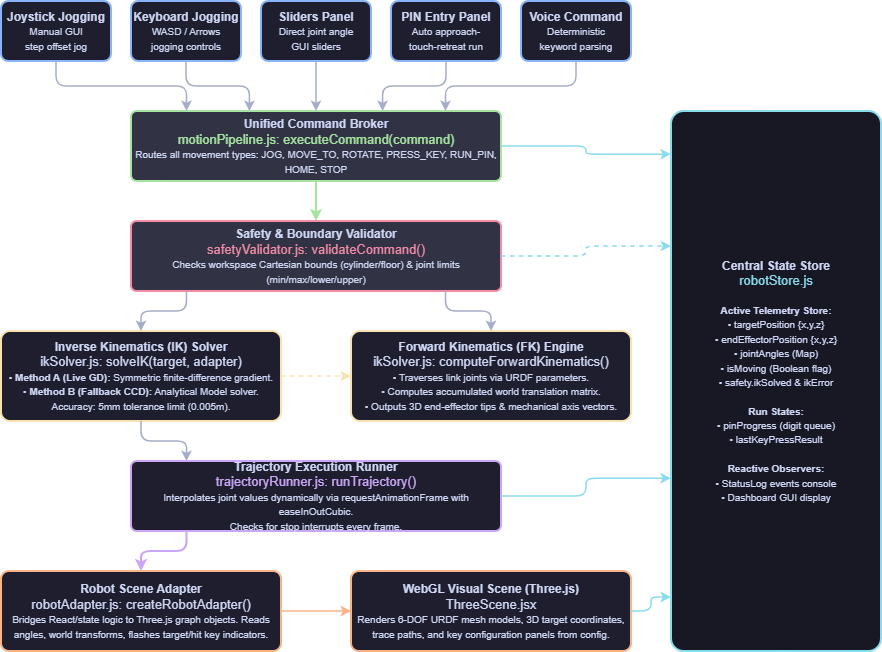

The diagram above was exported from draw.io. Its source (the exported page's mxGraphModel, read from the mxfile embedded in the PNG):
<mxGraphModel dx="1030" dy="527" grid="1" gridSize="10" guides="1" tooltips="1" connect="1" arrows="1" fold="1" page="1" pageScale="1" pageWidth="960" pageHeight="760" math="0" shadow="0">
  <root>
    <mxCell id="0" />
    <mxCell id="1" parent="0" />
    <mxCell id="input_joystick" parent="1" style="rounded=1;whiteSpace=wrap;html=1;arcSize=12;fillColor=#1e1e2e;strokeColor=#89b4fa;fontColor=#cdd6f4;strokeWidth=2;" value="&lt;b&gt;Joystick Jogging&lt;/b&gt;&lt;br&gt;&lt;font size=&quot;1&quot;&gt;Manual GUI &lt;br&gt;step offset jog&lt;/font&gt;" vertex="1">
      <mxGeometry height="60" width="110" x="40" y="40" as="geometry" />
    </mxCell>
    <mxCell id="input_keyboard" parent="1" style="rounded=1;whiteSpace=wrap;html=1;arcSize=12;fillColor=#1e1e2e;strokeColor=#89b4fa;fontColor=#cdd6f4;strokeWidth=2;" value="&lt;b&gt;Keyboard Jogging&lt;/b&gt;&lt;br&gt;&lt;font size=&quot;1&quot;&gt;WASD / Arrows&lt;br&gt;jogging controls&lt;/font&gt;" vertex="1">
      <mxGeometry height="60" width="110" x="170" y="40" as="geometry" />
    </mxCell>
    <mxCell id="input_sliders" parent="1" style="rounded=1;whiteSpace=wrap;html=1;arcSize=12;fillColor=#1e1e2e;strokeColor=#89b4fa;fontColor=#cdd6f4;strokeWidth=2;" value="&lt;b&gt;Sliders Panel&lt;/b&gt;&lt;br&gt;&lt;font size=&quot;1&quot;&gt;Direct joint angle&lt;br&gt;GUI sliders&lt;/font&gt;" vertex="1">
      <mxGeometry height="60" width="110" x="300" y="40" as="geometry" />
    </mxCell>
    <mxCell id="input_pin" parent="1" style="rounded=1;whiteSpace=wrap;html=1;arcSize=12;fillColor=#1e1e2e;strokeColor=#89b4fa;fontColor=#cdd6f4;strokeWidth=2;" value="&lt;b&gt;PIN Entry Panel&lt;/b&gt;&lt;br&gt;&lt;font size=&quot;1&quot;&gt;Auto approach-&lt;br&gt;touch-retreat run&lt;/font&gt;" vertex="1">
      <mxGeometry height="60" width="110" x="430" y="40" as="geometry" />
    </mxCell>
    <mxCell id="input_voice" parent="1" style="rounded=1;whiteSpace=wrap;html=1;arcSize=12;fillColor=#1e1e2e;strokeColor=#89b4fa;fontColor=#cdd6f4;strokeWidth=2;" value="&lt;b&gt;Voice Command&lt;/b&gt;&lt;br&gt;&lt;font size=&quot;1&quot;&gt;Deterministic&lt;br&gt;keyword parsing&lt;/font&gt;" vertex="1">
      <mxGeometry height="60" width="110" x="560" y="40" as="geometry" />
    </mxCell>
    <mxCell id="exec_broker" parent="1" style="rounded=1;whiteSpace=wrap;html=1;arcSize=8;fillColor=#313244;strokeColor=#a6e3a1;fontColor=#cdd6f4;strokeWidth=2;" value="&lt;b&gt;Unified Command Broker&lt;/b&gt;&lt;br&gt;&lt;font size=&quot;2&quot; color=&quot;#a6e3a1&quot;&gt;motionPipeline.js: executeCommand(command)&lt;/font&gt;&lt;br&gt;&lt;font size=&quot;1&quot;&gt;Routes all movement types: JOG, MOVE_TO, ROTATE, PRESS_KEY, RUN_PIN, HOME, STOP&lt;/font&gt;" vertex="1">
      <mxGeometry height="70" width="370" x="170" y="150" as="geometry" />
    </mxCell>
    <mxCell id="validator" parent="1" style="rounded=1;whiteSpace=wrap;html=1;arcSize=8;fillColor=#313244;strokeColor=#f38ba8;fontColor=#cdd6f4;strokeWidth=2;" value="&lt;b&gt;Safety &amp; Boundary Validator&lt;/b&gt;&lt;br&gt;&lt;font size=&quot;2&quot; color=&quot;#f38ba8&quot;&gt;safetyValidator.js: validateCommand()&lt;/font&gt;&lt;br&gt;&lt;font size=&quot;1&quot;&gt;Checks workspace Cartesian bounds (cylinder/floor) &amp;amp; joint limits (min/max/lower/upper)&lt;/font&gt;" vertex="1">
      <mxGeometry height="70" width="370" x="170" y="260" as="geometry" />
    </mxCell>
    <mxCell id="ik_solver" parent="1" style="rounded=1;whiteSpace=wrap;html=1;arcSize=10;fillColor=#1e1e2e;strokeColor=#f9e2af;fontColor=#cdd6f4;strokeWidth=2;" value="&lt;b&gt;Inverse Kinematics (IK) Solver&lt;/b&gt;&lt;br&gt;&lt;font size=&quot;2&quot;&gt;ikSolver.js: solveIK(target, adapter)&lt;/font&gt;&lt;br&gt;&lt;font size=&quot;1&quot; align=&quot;left&quot;&gt;• &lt;b&gt;Method A (Live GD):&lt;/b&gt; Symmetric finite-difference gradient.&lt;br&gt;• &lt;b&gt;Method B (Fallback CCD):&lt;/b&gt; Analytical Model solver.&lt;br&gt;Accuracy: 5mm tolerance limit (0.005m).&lt;/font&gt;" vertex="1">
      <mxGeometry height="90" width="280" x="40" y="370" as="geometry" />
    </mxCell>
    <mxCell id="fk_model" parent="1" style="rounded=1;whiteSpace=wrap;html=1;arcSize=10;fillColor=#1e1e2e;strokeColor=#f9e2af;fontColor=#cdd6f4;strokeWidth=2;" value="&lt;b&gt;Forward Kinematics (FK) Engine&lt;/b&gt;&lt;br&gt;&lt;font size=&quot;2&quot;&gt;ikSolver.js: computeForwardKinematics()&lt;/font&gt;&lt;br&gt;&lt;font size=&quot;1&quot; align=&quot;left&quot;&gt;• Traverses link joints via URDF parameters.&lt;br&gt;• Computes accumulated world translation matrix.&lt;br&gt;• Outputs 3D end-effector tips &amp;amp; mechanical axis vectors.&lt;/font&gt;" vertex="1">
      <mxGeometry height="90" width="280" x="390" y="370" as="geometry" />
    </mxCell>
    <mxCell id="traj_runner" parent="1" style="rounded=1;whiteSpace=wrap;html=1;arcSize=8;fillColor=#1e1e2e;strokeColor=#cba6f7;fontColor=#cdd6f4;strokeWidth=2;" value="&lt;b&gt;Trajectory Execution Runner&lt;/b&gt;&lt;br&gt;&lt;font size=&quot;2&quot; color=&quot;#cba6f7&quot;&gt;trajectoryRunner.js: runTrajectory()&lt;/font&gt;&lt;br&gt;&lt;font size=&quot;1&quot;&gt;Interpolates joint values dynamically via requestAnimationFrame with easeInOutCubic.&lt;br&gt;Checks for stop interrupts every frame.&lt;/font&gt;" vertex="1">
      <mxGeometry height="70" width="370" x="170" y="500" as="geometry" />
    </mxCell>
    <mxCell id="robot_adapter" parent="1" style="rounded=1;whiteSpace=wrap;html=1;arcSize=10;fillColor=#1e1e2e;strokeColor=#fab387;fontColor=#cdd6f4;strokeWidth=2;" value="&lt;b&gt;Robot Scene Adapter&lt;/b&gt;&lt;br&gt;&lt;font size=&quot;2&quot;&gt;robotAdapter.js: createRobotAdapter()&lt;/font&gt;&lt;br&gt;&lt;font size=&quot;1&quot;&gt;Bridges React/state logic to Three.js graph objects. Reads angles, world transforms, flashes target/hit key indicators.&lt;/font&gt;" vertex="1">
      <mxGeometry height="80" width="280" x="40" y="610" as="geometry" />
    </mxCell>
    <mxCell id="three_scene" parent="1" style="rounded=1;whiteSpace=wrap;html=1;arcSize=10;fillColor=#1e1e2e;strokeColor=#fab387;fontColor=#cdd6f4;strokeWidth=2;" value="&lt;b&gt;WebGL Visual Scene (Three.js)&lt;/b&gt;&lt;br&gt;&lt;font size=&quot;2&quot;&gt;ThreeScene.jsx&lt;/font&gt;&lt;br&gt;&lt;font size=&quot;1&quot;&gt;Renders 6-DOF URDF mesh models, 3D target coordinates, trace paths, and key configuration panels from config.&lt;/font&gt;" vertex="1">
      <mxGeometry height="80" width="280" x="390" y="610" as="geometry" />
    </mxCell>
    <mxCell id="state_store" parent="1" style="rounded=1;whiteSpace=wrap;html=1;arcSize=6;fillColor=#181825;strokeColor=#89dceb;fontColor=#cdd6f4;strokeWidth=2;" value="&lt;b&gt;Central State Store&lt;/b&gt;&lt;br&gt;&lt;font size=&quot;2&quot; color=&quot;#89dceb&quot;&gt;robotStore.js&lt;/font&gt;&lt;br&gt;&lt;br&gt;&lt;font size=&quot;1&quot; align=&quot;left&quot;&gt;&lt;b&gt;Active Telemetry Store:&lt;/b&gt;&lt;br&gt;• targetPosition {x,y,z}&lt;br&gt;• endEffectorPosition {x,y,z}&lt;br&gt;• jointAngles (Map)&lt;br&gt;• isMoving (Boolean flag)&lt;br&gt;• safety.ikSolved &amp;amp; ikError&lt;br&gt;&lt;br&gt;&lt;b&gt;Run States:&lt;/b&gt;&lt;br&gt;• pinProgress (digit queue)&lt;br&gt;• lastKeyPressResult&lt;br&gt;&lt;br&gt;&lt;b&gt;Reactive Observers:&lt;/b&gt;&lt;br&gt;• StatusLog events console&lt;br&gt;• Dashboard GUI display&lt;/font&gt;" vertex="1">
      <mxGeometry height="540" width="210" x="710" y="150" as="geometry" />
    </mxCell>
    <mxCell id="edge_in_joystick" edge="1" parent="1" source="input_joystick" style="edgeStyle=orthogonalEdgeStyle;rounded=1;orthogonalLoop=1;jettySize=auto;html=1;strokeColor=#a6adc8;strokeWidth=1.5;exitX=0.5;exitY=1;exitDx=0;exitDy=0;entryX=0.15;entryY=0;entryDx=0;entryDy=0;" target="exec_broker">
      <mxGeometry relative="1" as="geometry" />
    </mxCell>
    <mxCell id="edge_in_keyboard" edge="1" parent="1" source="input_keyboard" style="edgeStyle=orthogonalEdgeStyle;rounded=1;orthogonalLoop=1;jettySize=auto;html=1;strokeColor=#a6adc8;strokeWidth=1.5;exitX=0.5;exitY=1;exitDx=0;exitDy=0;entryX=0.32;entryY=0;entryDx=0;entryDy=0;" target="exec_broker">
      <mxGeometry relative="1" as="geometry" />
    </mxCell>
    <mxCell id="edge_in_sliders" edge="1" parent="1" source="input_sliders" style="edgeStyle=orthogonalEdgeStyle;rounded=1;orthogonalLoop=1;jettySize=auto;html=1;strokeColor=#a6adc8;strokeWidth=1.5;exitX=0.5;exitY=1;exitDx=0;exitDy=0;" target="exec_broker">
      <mxGeometry relative="1" as="geometry" />
    </mxCell>
    <mxCell id="edge_in_pin" edge="1" parent="1" source="input_pin" style="edgeStyle=orthogonalEdgeStyle;rounded=1;orthogonalLoop=1;jettySize=auto;html=1;strokeColor=#a6adc8;strokeWidth=1.5;exitX=0.5;exitY=1;exitDx=0;exitDy=0;entryX=0.68;entryY=0;entryDx=0;entryDy=0;" target="exec_broker">
      <mxGeometry relative="1" as="geometry" />
    </mxCell>
    <mxCell id="edge_in_voice" edge="1" parent="1" source="input_voice" style="edgeStyle=orthogonalEdgeStyle;rounded=1;orthogonalLoop=1;jettySize=auto;html=1;strokeColor=#a6adc8;strokeWidth=1.5;exitX=0.5;exitY=1;exitDx=0;exitDy=0;entryX=0.85;entryY=0;entryDx=0;entryDy=0;" target="exec_broker">
      <mxGeometry relative="1" as="geometry" />
    </mxCell>
    <mxCell id="edge_broker_validator" edge="1" parent="1" source="exec_broker" style="edgeStyle=orthogonalEdgeStyle;rounded=1;orthogonalLoop=1;jettySize=auto;html=1;strokeColor=#a6e3a1;strokeWidth=2;exitX=0.5;exitY=1;exitDx=0;exitDy=0;entryX=0.5;entryY=0;entryDx=0;entryDy=0;" target="validator">
      <mxGeometry relative="1" as="geometry" />
    </mxCell>
    <mxCell id="edge_val_ik" edge="1" parent="1" source="validator" style="edgeStyle=orthogonalEdgeStyle;rounded=1;orthogonalLoop=1;jettySize=auto;html=1;strokeColor=#a6adc8;strokeWidth=1.5;exitX=0.15;exitY=1;exitDx=0;exitDy=0;entryX=0.5;entryY=0;entryDx=0;entryDy=0;" target="ik_solver">
      <mxGeometry relative="1" as="geometry" />
    </mxCell>
    <mxCell id="edge_val_fk" edge="1" parent="1" source="validator" style="edgeStyle=orthogonalEdgeStyle;rounded=1;orthogonalLoop=1;jettySize=auto;html=1;strokeColor=#a6adc8;strokeWidth=1.5;exitX=0.85;exitY=1;exitDx=0;exitDy=0;entryX=0.5;entryY=0;entryDx=0;entryDy=0;" target="fk_model">
      <mxGeometry relative="1" as="geometry" />
    </mxCell>
    <mxCell id="edge_ik_fk" edge="1" parent="1" source="ik_solver" style="edgeStyle=orthogonalEdgeStyle;rounded=1;orthogonalLoop=1;jettySize=auto;html=1;strokeColor=#f9e2af;strokeWidth=1.5;exitX=1;exitY=0.5;exitDx=0;exitDy=0;entryX=0;entryY=0.5;entryDx=0;entryDy=0;dashed=1;" target="fk_model">
      <mxGeometry relative="1" as="geometry" />
    </mxCell>
    <mxCell id="edge_ik_traj" edge="1" parent="1" source="ik_solver" style="edgeStyle=orthogonalEdgeStyle;rounded=1;orthogonalLoop=1;jettySize=auto;html=1;strokeColor=#a6adc8;strokeWidth=1.5;exitX=0.5;exitY=1;exitDx=0;exitDy=0;entryX=0.15;entryY=0;entryDx=0;entryDy=0;" target="traj_runner">
      <mxGeometry relative="1" as="geometry" />
    </mxCell>
    <mxCell id="edge_traj_adapter" edge="1" parent="1" source="traj_runner" style="edgeStyle=orthogonalEdgeStyle;rounded=1;orthogonalLoop=1;jettySize=auto;html=1;strokeColor=#cba6f7;strokeWidth=2;exitX=0.15;exitY=1;exitDx=0;exitDy=0;entryX=0.5;entryY=0;entryDx=0;entryDy=0;" target="robot_adapter">
      <mxGeometry relative="1" as="geometry" />
    </mxCell>
    <mxCell id="edge_adapter_scene" edge="1" parent="1" source="robot_adapter" style="edgeStyle=orthogonalEdgeStyle;rounded=1;orthogonalLoop=1;jettySize=auto;html=1;strokeColor=#fab387;strokeWidth=1.5;exitX=1;exitY=0.5;exitDx=0;exitDy=0;entryX=0;entryY=0.5;entryDx=0;entryDy=0;" target="three_scene">
      <mxGeometry relative="1" as="geometry" />
    </mxCell>
    <mxCell id="edge_broker_store" edge="1" parent="1" source="exec_broker" style="edgeStyle=orthogonalEdgeStyle;rounded=1;orthogonalLoop=1;jettySize=auto;html=1;strokeColor=#89dceb;strokeWidth=1.5;exitX=1;exitY=0.5;exitDx=0;exitDy=0;entryX=0;entryY=0.08;entryDx=0;entryDy=0;" target="state_store">
      <mxGeometry relative="1" as="geometry" />
    </mxCell>
    <mxCell id="edge_val_store" edge="1" parent="1" source="validator" style="edgeStyle=orthogonalEdgeStyle;rounded=1;orthogonalLoop=1;jettySize=auto;html=1;strokeColor=#89dceb;strokeWidth=1.5;exitX=1;exitY=0.5;exitDx=0;exitDy=0;entryX=0;entryY=0.25;entryDx=0;entryDy=0;dashed=1;" target="state_store">
      <mxGeometry relative="1" as="geometry" />
    </mxCell>
    <mxCell id="edge_traj_store" edge="1" parent="1" source="traj_runner" style="edgeStyle=orthogonalEdgeStyle;rounded=1;orthogonalLoop=1;jettySize=auto;html=1;strokeColor=#89dceb;strokeWidth=1.5;exitX=1;exitY=0.5;exitDx=0;exitDy=0;entryX=0;entryY=0.68;entryDx=0;entryDy=0;" target="state_store">
      <mxGeometry relative="1" as="geometry" />
    </mxCell>
    <mxCell id="edge_scene_store" edge="1" parent="1" source="three_scene" style="edgeStyle=orthogonalEdgeStyle;rounded=1;orthogonalLoop=1;jettySize=auto;html=1;strokeColor=#89dceb;strokeWidth=1.5;exitX=1;exitY=0.5;exitDx=0;exitDy=0;entryX=0;entryY=0.9;entryDx=0;entryDy=0;" target="state_store">
      <mxGeometry relative="1" as="geometry" />
    </mxCell>
  </root>
</mxGraphModel>